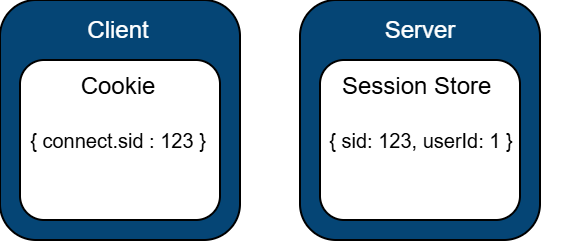

The diagram above was exported from draw.io. Its source (the exported page's mxGraphModel, read from the mxfile embedded in the PNG):
<mxGraphModel dx="326" dy="562" grid="1" gridSize="10" guides="1" tooltips="1" connect="1" arrows="1" fold="1" page="1" pageScale="1" pageWidth="850" pageHeight="1100" math="0" shadow="0">
  <root>
    <mxCell id="0" />
    <mxCell id="1" parent="0" />
    <mxCell id="5C8HDO2JQLhfpYpCsSWm-16" value="" style="rounded=1;whiteSpace=wrap;html=1;labelBackgroundColor=#000000;fillColor=#054575;" parent="1" vertex="1">
      <mxGeometry x="240" y="360" width="120" height="120" as="geometry" />
    </mxCell>
    <mxCell id="5C8HDO2JQLhfpYpCsSWm-6" value="" style="rounded=1;whiteSpace=wrap;html=1;labelBackgroundColor=none;labelBorderColor=default;fontColor=default;fillColor=#054575;" parent="1" vertex="1">
      <mxGeometry x="390" y="360" width="120" height="120" as="geometry" />
    </mxCell>
    <mxCell id="wmvJOZvq2wb8auj0027o-12" value="" style="rounded=1;whiteSpace=wrap;html=1;labelBackgroundColor=none;fontSize=11;labelBorderColor=none;" parent="1" vertex="1">
      <mxGeometry x="250" y="390" width="100" height="80" as="geometry" />
    </mxCell>
    <mxCell id="5C8HDO2JQLhfpYpCsSWm-4" value="Client" style="text;html=1;align=center;verticalAlign=middle;whiteSpace=wrap;rounded=0;fontColor=#FFFFFF;" parent="1" vertex="1">
      <mxGeometry x="268.75" y="360" width="60" height="30" as="geometry" />
    </mxCell>
    <mxCell id="5C8HDO2JQLhfpYpCsSWm-7" value="Server" style="text;html=1;align=center;verticalAlign=middle;whiteSpace=wrap;rounded=0;fontColor=#FFFFFF;" parent="1" vertex="1">
      <mxGeometry x="420" y="360" width="60" height="30" as="geometry" />
    </mxCell>
    <mxCell id="5C8HDO2JQLhfpYpCsSWm-8" value="" style="rounded=1;whiteSpace=wrap;html=1;labelBackgroundColor=none;fontSize=11;" parent="1" vertex="1">
      <mxGeometry x="400" y="390" width="100" height="80" as="geometry" />
    </mxCell>
    <mxCell id="5C8HDO2JQLhfpYpCsSWm-17" value="Cookie" style="text;html=1;align=center;verticalAlign=middle;whiteSpace=wrap;rounded=0;" parent="1" vertex="1">
      <mxGeometry x="268.75" y="390" width="60" height="25" as="geometry" />
    </mxCell>
    <mxCell id="5C8HDO2JQLhfpYpCsSWm-18" value="Session Store&amp;nbsp;" style="text;html=1;align=center;verticalAlign=middle;whiteSpace=wrap;rounded=0;" parent="1" vertex="1">
      <mxGeometry x="400" y="390" width="100" height="25" as="geometry" />
    </mxCell>
    <mxCell id="5C8HDO2JQLhfpYpCsSWm-21" value="&lt;font style=&quot;font-size: 10px;&quot;&gt;{ connect.sid : 123 }&lt;/font&gt;" style="text;html=1;align=center;verticalAlign=middle;whiteSpace=wrap;rounded=0;" parent="1" vertex="1">
      <mxGeometry x="248.75" y="415" width="100" height="30" as="geometry" />
    </mxCell>
    <mxCell id="5C8HDO2JQLhfpYpCsSWm-31" value="&lt;font style=&quot;font-size: 10px;&quot;&gt;{ sid:&amp;nbsp;123, userId: 1 }&lt;/font&gt;" style="text;html=1;align=center;verticalAlign=middle;whiteSpace=wrap;rounded=0;" parent="1" vertex="1">
      <mxGeometry x="402.5" y="415" width="95" height="30" as="geometry" />
    </mxCell>
    <mxCell id="KK4R7n-oKUCdqRt4DMSt-1" style="edgeStyle=none;curved=1;rounded=0;orthogonalLoop=1;jettySize=auto;html=1;exitX=1;exitY=0.5;exitDx=0;exitDy=0;fontSize=12;startSize=8;endSize=8;" parent="1" source="5C8HDO2JQLhfpYpCsSWm-6" target="5C8HDO2JQLhfpYpCsSWm-6" edge="1">
      <mxGeometry relative="1" as="geometry" />
    </mxCell>
  </root>
</mxGraphModel>